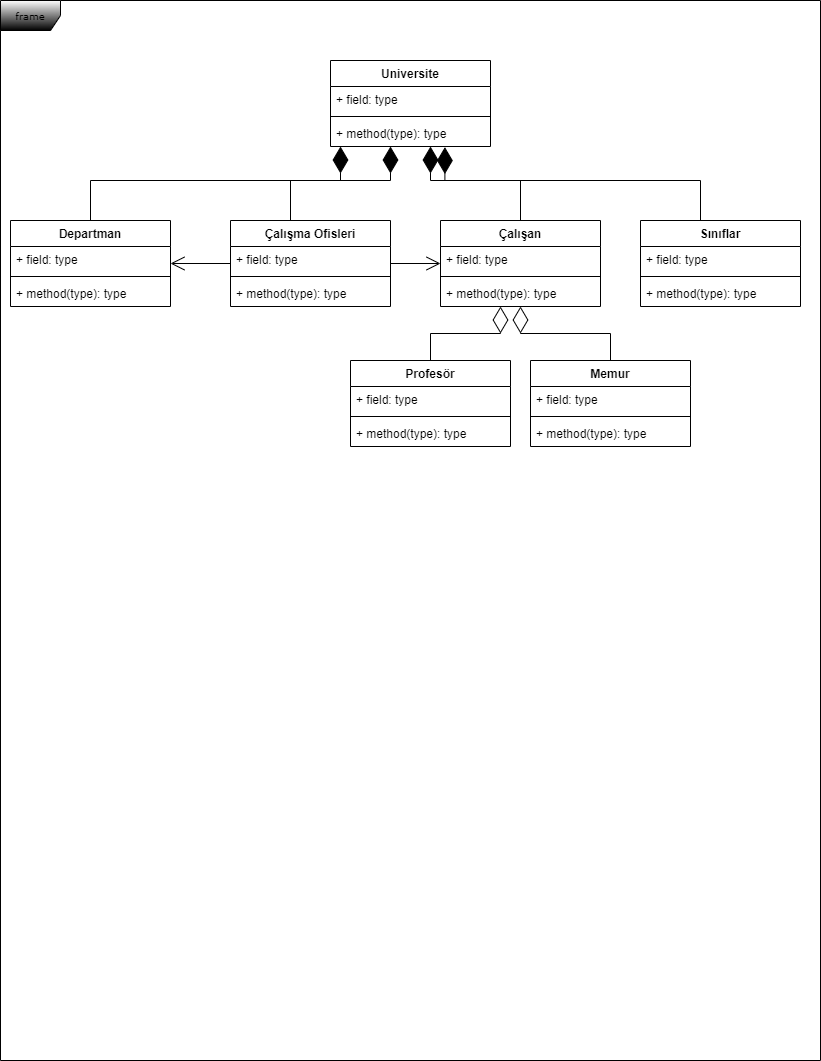

The diagram above was exported from draw.io. Its source (the exported page's mxGraphModel, read from the mxfile embedded in the PNG):
<mxGraphModel dx="1050" dy="549" grid="1" gridSize="10" guides="1" tooltips="1" connect="1" arrows="1" fold="1" page="1" pageScale="1" pageWidth="850" pageHeight="1100" background="none" math="0" shadow="0">
  <root>
    <mxCell id="0" />
    <mxCell id="1" parent="0" />
    <mxCell id="17acba5748e5396b-1" value="frame" style="shape=umlFrame;whiteSpace=wrap;html=1;rounded=0;shadow=0;comic=0;labelBackgroundColor=none;strokeWidth=1;fontFamily=Verdana;fontSize=10;align=center;gradientColor=default;swimlaneFillColor=default;" parent="1" vertex="1">
      <mxGeometry x="20" y="20" width="820" height="1060" as="geometry" />
    </mxCell>
    <mxCell id="qvoy3BRLl5KTRIOtnrv--1" value="Universite" style="swimlane;fontStyle=1;align=center;verticalAlign=top;childLayout=stackLayout;horizontal=1;startSize=26;horizontalStack=0;resizeParent=1;resizeParentMax=0;resizeLast=0;collapsible=1;marginBottom=0;" parent="1" vertex="1">
      <mxGeometry x="350" y="80" width="160" height="86" as="geometry">
        <mxRectangle x="350" y="160" width="100" height="30" as="alternateBounds" />
      </mxGeometry>
    </mxCell>
    <mxCell id="qvoy3BRLl5KTRIOtnrv--2" value="+ field: type" style="text;strokeColor=none;fillColor=none;align=left;verticalAlign=top;spacingLeft=4;spacingRight=4;overflow=hidden;rotatable=0;points=[[0,0.5],[1,0.5]];portConstraint=eastwest;" parent="qvoy3BRLl5KTRIOtnrv--1" vertex="1">
      <mxGeometry y="26" width="160" height="26" as="geometry" />
    </mxCell>
    <mxCell id="qvoy3BRLl5KTRIOtnrv--3" value="" style="line;strokeWidth=1;fillColor=none;align=left;verticalAlign=middle;spacingTop=-1;spacingLeft=3;spacingRight=3;rotatable=0;labelPosition=right;points=[];portConstraint=eastwest;strokeColor=inherit;" parent="qvoy3BRLl5KTRIOtnrv--1" vertex="1">
      <mxGeometry y="52" width="160" height="8" as="geometry" />
    </mxCell>
    <mxCell id="qvoy3BRLl5KTRIOtnrv--4" value="+ method(type): type" style="text;strokeColor=none;fillColor=none;align=left;verticalAlign=top;spacingLeft=4;spacingRight=4;overflow=hidden;rotatable=0;points=[[0,0.5],[1,0.5]];portConstraint=eastwest;" parent="qvoy3BRLl5KTRIOtnrv--1" vertex="1">
      <mxGeometry y="60" width="160" height="26" as="geometry" />
    </mxCell>
    <mxCell id="qvoy3BRLl5KTRIOtnrv--5" value="Departman" style="swimlane;fontStyle=1;align=center;verticalAlign=top;childLayout=stackLayout;horizontal=1;startSize=26;horizontalStack=0;resizeParent=1;resizeParentMax=0;resizeLast=0;collapsible=1;marginBottom=0;" parent="1" vertex="1">
      <mxGeometry x="30" y="240" width="160" height="86" as="geometry" />
    </mxCell>
    <mxCell id="qvoy3BRLl5KTRIOtnrv--6" value="+ field: type" style="text;strokeColor=none;fillColor=none;align=left;verticalAlign=top;spacingLeft=4;spacingRight=4;overflow=hidden;rotatable=0;points=[[0,0.5],[1,0.5]];portConstraint=eastwest;" parent="qvoy3BRLl5KTRIOtnrv--5" vertex="1">
      <mxGeometry y="26" width="160" height="26" as="geometry" />
    </mxCell>
    <mxCell id="qvoy3BRLl5KTRIOtnrv--7" value="" style="line;strokeWidth=1;fillColor=none;align=left;verticalAlign=middle;spacingTop=-1;spacingLeft=3;spacingRight=3;rotatable=0;labelPosition=right;points=[];portConstraint=eastwest;strokeColor=inherit;" parent="qvoy3BRLl5KTRIOtnrv--5" vertex="1">
      <mxGeometry y="52" width="160" height="8" as="geometry" />
    </mxCell>
    <mxCell id="qvoy3BRLl5KTRIOtnrv--8" value="+ method(type): type" style="text;strokeColor=none;fillColor=none;align=left;verticalAlign=top;spacingLeft=4;spacingRight=4;overflow=hidden;rotatable=0;points=[[0,0.5],[1,0.5]];portConstraint=eastwest;" parent="qvoy3BRLl5KTRIOtnrv--5" vertex="1">
      <mxGeometry y="60" width="160" height="26" as="geometry" />
    </mxCell>
    <mxCell id="qvoy3BRLl5KTRIOtnrv--9" value="" style="endArrow=diamondThin;endFill=1;endSize=24;html=1;rounded=0;exitX=0.5;exitY=0;exitDx=0;exitDy=0;edgeStyle=orthogonalEdgeStyle;" parent="1" source="qvoy3BRLl5KTRIOtnrv--5" target="qvoy3BRLl5KTRIOtnrv--1" edge="1">
      <mxGeometry width="160" relative="1" as="geometry">
        <mxPoint x="350" y="300" as="sourcePoint" />
        <mxPoint x="510" y="300" as="targetPoint" />
        <Array as="points">
          <mxPoint x="110" y="200" />
          <mxPoint x="360" y="200" />
        </Array>
      </mxGeometry>
    </mxCell>
    <mxCell id="qvoy3BRLl5KTRIOtnrv--10" value="Çalışma Ofisleri" style="swimlane;fontStyle=1;align=center;verticalAlign=top;childLayout=stackLayout;horizontal=1;startSize=26;horizontalStack=0;resizeParent=1;resizeParentMax=0;resizeLast=0;collapsible=1;marginBottom=0;" parent="1" vertex="1">
      <mxGeometry x="250" y="240" width="160" height="86" as="geometry" />
    </mxCell>
    <mxCell id="qvoy3BRLl5KTRIOtnrv--11" value="+ field: type" style="text;strokeColor=none;fillColor=none;align=left;verticalAlign=top;spacingLeft=4;spacingRight=4;overflow=hidden;rotatable=0;points=[[0,0.5],[1,0.5]];portConstraint=eastwest;" parent="qvoy3BRLl5KTRIOtnrv--10" vertex="1">
      <mxGeometry y="26" width="160" height="26" as="geometry" />
    </mxCell>
    <mxCell id="qvoy3BRLl5KTRIOtnrv--12" value="" style="line;strokeWidth=1;fillColor=none;align=left;verticalAlign=middle;spacingTop=-1;spacingLeft=3;spacingRight=3;rotatable=0;labelPosition=right;points=[];portConstraint=eastwest;strokeColor=inherit;" parent="qvoy3BRLl5KTRIOtnrv--10" vertex="1">
      <mxGeometry y="52" width="160" height="8" as="geometry" />
    </mxCell>
    <mxCell id="qvoy3BRLl5KTRIOtnrv--13" value="+ method(type): type" style="text;strokeColor=none;fillColor=none;align=left;verticalAlign=top;spacingLeft=4;spacingRight=4;overflow=hidden;rotatable=0;points=[[0,0.5],[1,0.5]];portConstraint=eastwest;" parent="qvoy3BRLl5KTRIOtnrv--10" vertex="1">
      <mxGeometry y="60" width="160" height="26" as="geometry" />
    </mxCell>
    <mxCell id="qvoy3BRLl5KTRIOtnrv--14" value="" style="endArrow=diamondThin;endFill=1;endSize=24;html=1;rounded=0;edgeStyle=orthogonalEdgeStyle;" parent="1" source="qvoy3BRLl5KTRIOtnrv--10" target="qvoy3BRLl5KTRIOtnrv--1" edge="1">
      <mxGeometry x="0.3476" y="-4" width="160" relative="1" as="geometry">
        <mxPoint x="480" y="210" as="sourcePoint" />
        <mxPoint x="630" y="210" as="targetPoint" />
        <Array as="points">
          <mxPoint x="310" y="200" />
          <mxPoint x="410" y="200" />
        </Array>
        <mxPoint as="offset" />
      </mxGeometry>
    </mxCell>
    <mxCell id="qvoy3BRLl5KTRIOtnrv--15" value="Çalışan" style="swimlane;fontStyle=1;align=center;verticalAlign=top;childLayout=stackLayout;horizontal=1;startSize=26;horizontalStack=0;resizeParent=1;resizeParentMax=0;resizeLast=0;collapsible=1;marginBottom=0;" parent="1" vertex="1">
      <mxGeometry x="460" y="240" width="160" height="86" as="geometry" />
    </mxCell>
    <mxCell id="qvoy3BRLl5KTRIOtnrv--16" value="+ field: type" style="text;strokeColor=none;fillColor=none;align=left;verticalAlign=top;spacingLeft=4;spacingRight=4;overflow=hidden;rotatable=0;points=[[0,0.5],[1,0.5]];portConstraint=eastwest;" parent="qvoy3BRLl5KTRIOtnrv--15" vertex="1">
      <mxGeometry y="26" width="160" height="26" as="geometry" />
    </mxCell>
    <mxCell id="qvoy3BRLl5KTRIOtnrv--17" value="" style="line;strokeWidth=1;fillColor=none;align=left;verticalAlign=middle;spacingTop=-1;spacingLeft=3;spacingRight=3;rotatable=0;labelPosition=right;points=[];portConstraint=eastwest;strokeColor=inherit;" parent="qvoy3BRLl5KTRIOtnrv--15" vertex="1">
      <mxGeometry y="52" width="160" height="8" as="geometry" />
    </mxCell>
    <mxCell id="qvoy3BRLl5KTRIOtnrv--18" value="+ method(type): type" style="text;strokeColor=none;fillColor=none;align=left;verticalAlign=top;spacingLeft=4;spacingRight=4;overflow=hidden;rotatable=0;points=[[0,0.5],[1,0.5]];portConstraint=eastwest;" parent="qvoy3BRLl5KTRIOtnrv--15" vertex="1">
      <mxGeometry y="60" width="160" height="26" as="geometry" />
    </mxCell>
    <mxCell id="qvoy3BRLl5KTRIOtnrv--19" value="" style="endArrow=diamondThin;endFill=1;endSize=24;html=1;rounded=0;edgeStyle=orthogonalEdgeStyle;entryX=0.715;entryY=1.023;entryDx=0;entryDy=0;entryPerimeter=0;exitX=0.5;exitY=0;exitDx=0;exitDy=0;" parent="1" source="qvoy3BRLl5KTRIOtnrv--15" target="qvoy3BRLl5KTRIOtnrv--4" edge="1">
      <mxGeometry width="160" relative="1" as="geometry">
        <mxPoint x="350" y="450" as="sourcePoint" />
        <mxPoint x="510" y="450" as="targetPoint" />
        <Array as="points">
          <mxPoint x="540" y="240" />
          <mxPoint x="540" y="200" />
          <mxPoint x="500" y="200" />
        </Array>
      </mxGeometry>
    </mxCell>
    <mxCell id="qvoy3BRLl5KTRIOtnrv--20" value="Sınıflar" style="swimlane;fontStyle=1;align=center;verticalAlign=top;childLayout=stackLayout;horizontal=1;startSize=26;horizontalStack=0;resizeParent=1;resizeParentMax=0;resizeLast=0;collapsible=1;marginBottom=0;" parent="1" vertex="1">
      <mxGeometry x="660" y="240" width="160" height="86" as="geometry" />
    </mxCell>
    <mxCell id="qvoy3BRLl5KTRIOtnrv--21" value="+ field: type" style="text;strokeColor=none;fillColor=none;align=left;verticalAlign=top;spacingLeft=4;spacingRight=4;overflow=hidden;rotatable=0;points=[[0,0.5],[1,0.5]];portConstraint=eastwest;" parent="qvoy3BRLl5KTRIOtnrv--20" vertex="1">
      <mxGeometry y="26" width="160" height="26" as="geometry" />
    </mxCell>
    <mxCell id="qvoy3BRLl5KTRIOtnrv--22" value="" style="line;strokeWidth=1;fillColor=none;align=left;verticalAlign=middle;spacingTop=-1;spacingLeft=3;spacingRight=3;rotatable=0;labelPosition=right;points=[];portConstraint=eastwest;strokeColor=inherit;" parent="qvoy3BRLl5KTRIOtnrv--20" vertex="1">
      <mxGeometry y="52" width="160" height="8" as="geometry" />
    </mxCell>
    <mxCell id="qvoy3BRLl5KTRIOtnrv--23" value="+ method(type): type" style="text;strokeColor=none;fillColor=none;align=left;verticalAlign=top;spacingLeft=4;spacingRight=4;overflow=hidden;rotatable=0;points=[[0,0.5],[1,0.5]];portConstraint=eastwest;" parent="qvoy3BRLl5KTRIOtnrv--20" vertex="1">
      <mxGeometry y="60" width="160" height="26" as="geometry" />
    </mxCell>
    <mxCell id="qvoy3BRLl5KTRIOtnrv--24" value="" style="endArrow=diamondThin;endFill=1;endSize=24;html=1;rounded=0;edgeStyle=orthogonalEdgeStyle;" parent="1" source="qvoy3BRLl5KTRIOtnrv--20" target="qvoy3BRLl5KTRIOtnrv--1" edge="1">
      <mxGeometry width="160" relative="1" as="geometry">
        <mxPoint x="630" y="170" as="sourcePoint" />
        <mxPoint x="790" y="170" as="targetPoint" />
        <Array as="points">
          <mxPoint x="720" y="200" />
          <mxPoint x="450" y="200" />
        </Array>
      </mxGeometry>
    </mxCell>
    <mxCell id="qvoy3BRLl5KTRIOtnrv--32" value="" style="endArrow=open;endFill=1;endSize=12;html=1;rounded=0;" parent="1" source="qvoy3BRLl5KTRIOtnrv--10" target="qvoy3BRLl5KTRIOtnrv--5" edge="1">
      <mxGeometry width="160" relative="1" as="geometry">
        <mxPoint x="200" y="296" as="sourcePoint" />
        <mxPoint x="510" y="360" as="targetPoint" />
      </mxGeometry>
    </mxCell>
    <mxCell id="qvoy3BRLl5KTRIOtnrv--33" value="" style="endArrow=open;endFill=1;endSize=12;html=1;rounded=0;" parent="1" source="qvoy3BRLl5KTRIOtnrv--10" target="qvoy3BRLl5KTRIOtnrv--15" edge="1">
      <mxGeometry width="160" relative="1" as="geometry">
        <mxPoint x="350" y="360" as="sourcePoint" />
        <mxPoint x="510" y="360" as="targetPoint" />
      </mxGeometry>
    </mxCell>
    <mxCell id="qvoy3BRLl5KTRIOtnrv--34" value="Profesör" style="swimlane;fontStyle=1;align=center;verticalAlign=top;childLayout=stackLayout;horizontal=1;startSize=26;horizontalStack=0;resizeParent=1;resizeParentMax=0;resizeLast=0;collapsible=1;marginBottom=0;" parent="1" vertex="1">
      <mxGeometry x="370" y="380" width="160" height="86" as="geometry" />
    </mxCell>
    <mxCell id="qvoy3BRLl5KTRIOtnrv--35" value="+ field: type" style="text;strokeColor=none;fillColor=none;align=left;verticalAlign=top;spacingLeft=4;spacingRight=4;overflow=hidden;rotatable=0;points=[[0,0.5],[1,0.5]];portConstraint=eastwest;" parent="qvoy3BRLl5KTRIOtnrv--34" vertex="1">
      <mxGeometry y="26" width="160" height="26" as="geometry" />
    </mxCell>
    <mxCell id="qvoy3BRLl5KTRIOtnrv--36" value="" style="line;strokeWidth=1;fillColor=none;align=left;verticalAlign=middle;spacingTop=-1;spacingLeft=3;spacingRight=3;rotatable=0;labelPosition=right;points=[];portConstraint=eastwest;strokeColor=inherit;" parent="qvoy3BRLl5KTRIOtnrv--34" vertex="1">
      <mxGeometry y="52" width="160" height="8" as="geometry" />
    </mxCell>
    <mxCell id="qvoy3BRLl5KTRIOtnrv--37" value="+ method(type): type" style="text;strokeColor=none;fillColor=none;align=left;verticalAlign=top;spacingLeft=4;spacingRight=4;overflow=hidden;rotatable=0;points=[[0,0.5],[1,0.5]];portConstraint=eastwest;" parent="qvoy3BRLl5KTRIOtnrv--34" vertex="1">
      <mxGeometry y="60" width="160" height="26" as="geometry" />
    </mxCell>
    <mxCell id="qvoy3BRLl5KTRIOtnrv--38" value="Memur" style="swimlane;fontStyle=1;align=center;verticalAlign=top;childLayout=stackLayout;horizontal=1;startSize=26;horizontalStack=0;resizeParent=1;resizeParentMax=0;resizeLast=0;collapsible=1;marginBottom=0;" parent="1" vertex="1">
      <mxGeometry x="550" y="380" width="160" height="86" as="geometry" />
    </mxCell>
    <mxCell id="qvoy3BRLl5KTRIOtnrv--39" value="+ field: type" style="text;strokeColor=none;fillColor=none;align=left;verticalAlign=top;spacingLeft=4;spacingRight=4;overflow=hidden;rotatable=0;points=[[0,0.5],[1,0.5]];portConstraint=eastwest;" parent="qvoy3BRLl5KTRIOtnrv--38" vertex="1">
      <mxGeometry y="26" width="160" height="26" as="geometry" />
    </mxCell>
    <mxCell id="qvoy3BRLl5KTRIOtnrv--40" value="" style="line;strokeWidth=1;fillColor=none;align=left;verticalAlign=middle;spacingTop=-1;spacingLeft=3;spacingRight=3;rotatable=0;labelPosition=right;points=[];portConstraint=eastwest;strokeColor=inherit;" parent="qvoy3BRLl5KTRIOtnrv--38" vertex="1">
      <mxGeometry y="52" width="160" height="8" as="geometry" />
    </mxCell>
    <mxCell id="qvoy3BRLl5KTRIOtnrv--41" value="+ method(type): type" style="text;strokeColor=none;fillColor=none;align=left;verticalAlign=top;spacingLeft=4;spacingRight=4;overflow=hidden;rotatable=0;points=[[0,0.5],[1,0.5]];portConstraint=eastwest;" parent="qvoy3BRLl5KTRIOtnrv--38" vertex="1">
      <mxGeometry y="60" width="160" height="26" as="geometry" />
    </mxCell>
    <mxCell id="qvoy3BRLl5KTRIOtnrv--42" value="" style="endArrow=diamondThin;endFill=0;endSize=24;html=1;rounded=0;edgeStyle=orthogonalEdgeStyle;" parent="1" source="qvoy3BRLl5KTRIOtnrv--34" target="qvoy3BRLl5KTRIOtnrv--15" edge="1">
      <mxGeometry width="160" relative="1" as="geometry">
        <mxPoint x="350" y="360" as="sourcePoint" />
        <mxPoint x="510" y="360" as="targetPoint" />
        <Array as="points">
          <mxPoint x="450" y="353" />
          <mxPoint x="520" y="353" />
        </Array>
      </mxGeometry>
    </mxCell>
    <mxCell id="qvoy3BRLl5KTRIOtnrv--43" value="" style="endArrow=diamondThin;endFill=0;endSize=24;html=1;rounded=0;edgeStyle=orthogonalEdgeStyle;" parent="1" source="qvoy3BRLl5KTRIOtnrv--38" target="qvoy3BRLl5KTRIOtnrv--15" edge="1">
      <mxGeometry width="160" relative="1" as="geometry">
        <mxPoint x="350" y="360" as="sourcePoint" />
        <mxPoint x="510" y="360" as="targetPoint" />
      </mxGeometry>
    </mxCell>
  </root>
</mxGraphModel>